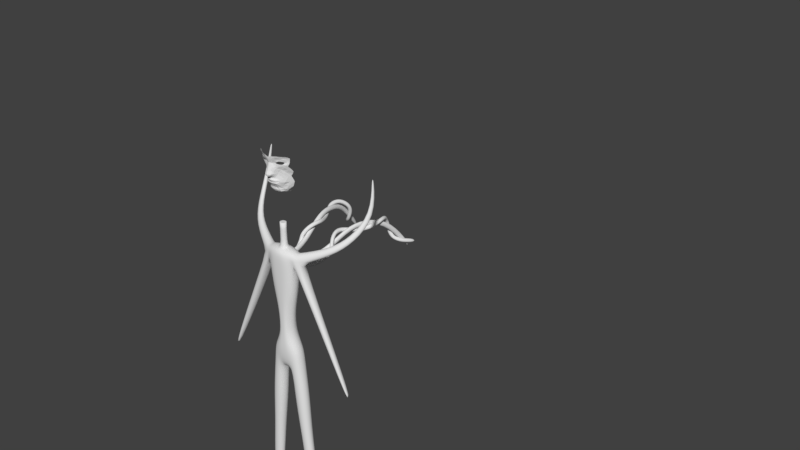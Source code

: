 # Source: Puppet.blend  (saved by Blender 2.79.0; exported with 4.5.12 LTS)
import bpy
from mathutils import Matrix  # noqa: F401  (used for matrix-valued properties, if any)

bpy.ops.wm.read_factory_settings(use_empty=True)
scene = bpy.context.scene
scene.name = 'Scene'

# ---- collections
col_collection_1 = bpy.data.collections.new('Collection 1'); scene.collection.children.link(col_collection_1)

# ---- world
world_world = bpy.data.worlds.new('World'); scene.world = world_world
world_world.color = (0.05088, 0.05088, 0.05088)
world_world.use_sun_shadow = False
world_world.sun_shadow_jitter_overblur = 0.0
world_world.cycles.sampling_method = 'MANUAL'

# ---- meshes
me_plane = bpy.data.meshes.new('Plane')
me_plane.from_pydata([(0.2102, -0.06826, -0.05666), (0.2184, 0.07549, -0.03043), (0.0, -0.1242, -0.02931), (0.0, 0.007558, -0.01844), (0.4746, 0.01507, -0.1325), (0.4774, 0.1159, -0.09244), (0.6708, 0.01649, -0.2491), (0.6995, 0.11, -0.2154), (0.8128, -0.01281, -0.3889), (0.8645, 0.09102, -0.3638), (0.929, -0.05742, -0.5179), (0.9688, 0.05318, -0.4906), (0.07816, -0.3363, -0.1137), (0.0, -0.3383, -0.09366), (0.104, -0.7715, 0.012), (0.0, -0.7717, 0.0418), (0.0, -0.5582, -0.03261), (0.09679, -0.5657, -0.06088), (0.1416, -0.9444, 0.08391), (0.0, -0.9459, 0.1259), (0.08411, -1.052, 0.07245), (0.0, -1.047, 0.1072), (0.07441, -1.085, -0.01368), (0.0, -1.099, 0.03426), (0.3331, -0.7976, -0.2473), (0.2837, -0.9726, -0.2339), (0.2443, -1.101, -0.2349), (0.1573, -1.032, 0.02602), (0.1838, -1.034, -0.07274), (0.1908, -1.071, -0.1274), (0.247, -0.952, -0.1465), (0.223, -0.9433, -0.06706), (0.1916, -0.9409, 0.01743), (0.2553, -0.7784, -0.1506), (0.1973, -0.7758, -0.105), (0.1496, -0.7714, -0.04345), (0.1113, -1.122, -0.1383), (0.0, -1.129, -0.09306), (0.1006, -1.047, 0.01765), (0.09143, -1.064, -0.02681), (0.1432, -1.037, -0.006315), (0.1569, -1.038, -0.05729), (0.1604, -1.057, -0.08553), (0.107, -0.9057, -0.03779), (0.1078, -0.9133, -0.05782), (0.1334, -0.901, -0.04859), (0.1396, -0.9015, -0.07155), (0.1412, -0.9101, -0.08427), (0.4362, -0.8468, -0.3576), (0.3576, -1.007, -0.3224), (0.1912, -1.237, -0.2359), (0.1006, -1.222, -0.1956), (0.0, -1.228, -0.1635), (0.3722, -0.6131, -0.2409), (0.2722, -0.5919, -0.169), (0.5301, -0.6849, -0.3819), (0.2068, -0.5847, -0.1293), (0.1481, -0.5749, -0.092), (0.3439, -0.3223, -0.2286), (0.5223, -0.2038, -0.2504), (0.6427, -0.2006, -0.3114), (0.7315, -0.2252, -0.3847), (0.7606, -0.2751, -0.4469), (0.7657, -0.3076, -0.4483), (0.7258, -0.3545, -0.3969), (0.6388, -0.3828, -0.3373), (0.5463, -0.3821, -0.2881), (0.3503, -0.3508, -0.2367), (0.4417, -0.3653, -0.2509), (0.4436, -0.2508, -0.2262), (0.2467, -0.3326, -0.1998), (0.4965, -0.1673, -0.2392), (0.6379, -0.1645, -0.3038), (0.7472, -0.189, -0.3849), (0.8363, -0.2637, -0.4952), (0.8316, -0.3217, -0.4878), (0.7881, -0.3868, -0.44), (0.6723, -0.425, -0.3661), (0.5366, -0.4459, -0.2843), (0.2916, -0.3688, -0.2183), (0.4136, -0.4099, -0.2474), (0.3611, -0.1956, -0.1848), (0.169, -0.3406, -0.175), (0.4779, -0.1209, -0.2198), (0.6314, -0.114, -0.2897), (0.7709, -0.1447, -0.3838), (0.9131, -0.2386, -0.556), (0.8961, -0.339, -0.5386), (0.8465, -0.4157, -0.4816), (0.7051, -0.48, -0.4014), (0.5326, -0.5189, -0.2991), (0.2364, -0.4325, -0.1889), (0.3839, -0.4904, -0.238), (0.3247, -0.1517, -0.1489), (0.2731, -0.09739, -0.1007), (0.4671, -0.05899, -0.1828), (0.6462, -0.0632, -0.275), (0.7907, -0.08646, -0.3802), (0.9148, -0.1621, -0.5427), (0.1267, -0.3382, -0.1372), (0.9911, -0.27, -0.591), (0.9591, -0.3651, -0.5729), (0.8868, -0.4883, -0.5594), (0.7632, -0.5742, -0.4787), (1.029, -0.08775, -0.5845), (1.044, -0.007331, -0.5678), (1.006, -0.185, -0.5931), (0.6003, -0.9598, -0.4772), (0.472, -1.07, -0.4005), (0.3463, -1.238, -0.3038), (0.7025, -0.8563, -0.5808), (0.7354, -1.174, -0.673), (0.6144, -1.235, -0.5024), (0.4688, -1.309, -0.3794), (0.8413, -1.102, -0.8218), (0.7748, -1.443, -0.7919), (0.6485, -1.435, -0.5428), (0.4756, -1.431, -0.3841), (0.8927, -1.462, -0.9922), (0.6997, -1.697, -0.7523), (0.537, -1.62, -0.5299), (0.4005, -1.533, -0.3485), (0.8017, -1.757, -0.9806), (0.5907, -1.879, -0.6683), (0.426, -1.729, -0.4675), (0.3378, -1.58, -0.2928), (0.5936, -1.972, -0.7757), (0.0, -1.935, -0.3709), (0.0, -1.791, -0.3718), (0.0, -1.619, -0.2692), (0.0, -2.046, -0.4354), (0.159, -2.04, -0.4519), (0.1553, -1.927, -0.382), (0.1135, -1.793, -0.3796), (0.1125, -1.611, -0.2655), (0.1948, -1.339, -0.167), (0.09941, -1.332, -0.1299), (0.0, -1.328, -0.109), (0.2913, -1.349, -0.2146), (0.372, -1.365, -0.2843), (0.4196, -1.434, -0.3452), (0.3604, -1.49, -0.2805), (0.2932, -1.514, -0.2211), (0.0, -1.528, -0.1818), (0.09613, -1.525, -0.184), (0.1821, -1.432, -0.1899), (0.09682, -1.435, -0.1711), (0.0, -1.438, -0.1583), (0.263, -1.43, -0.2211), (0.3213, -1.431, -0.2654), (0.357, -1.439, -0.3117), (0.3247, -1.443, -0.2601), (0.27, -1.439, -0.2255), (0.0, -1.44, -0.1931), (0.08379, -1.439, -0.1958), (0.3662, -2.025, -0.5068), (0.2779, -1.77, -0.3979), (0.3344, -1.906, -0.4428), (0.2463, -1.595, -0.2693), (0.2179, -1.519, -0.203), (0.1876, -1.436, -0.2107), (0.1888, -1.434, -0.3316), (0.143, -1.436, -0.3215), (0.0, -1.437, -0.3146), (0.2323, -1.433, -0.3484), (0.2804, -1.435, -0.3873), (0.2913, -1.438, -0.3933), (0.281, -1.439, -0.3841), (0.236, -1.438, -0.3507), (0.0, -1.438, -0.3333), (0.136, -1.438, -0.3348), (0.1918, -1.436, -0.3427), (0.8334, -0.7414, -0.6357), (0.9298, -0.9606, -0.8534), (0.9543, -0.6369, -0.7016), (1.002, -0.8144, -0.8295), (0.5649, -2.064, -0.8682), (0.0, -2.144, -0.5703), (0.1596, -2.138, -0.5869), (0.3695, -2.114, -0.6863), (0.5349, -2.101, -1.025), (0.0, -2.186, -0.8112), (0.1557, -2.18, -0.8278), (0.3388, -2.161, -0.8982), (0.5289, -2.097, -1.203), (0.0, -2.184, -1.04), (0.1557, -2.178, -1.057), (0.3224, -2.165, -1.096)], [], [(0, 2, 13, 12), (1, 0, 4, 5), (5, 4, 6, 7), (7, 6, 8, 9), (9, 8, 10, 11), (12, 13, 16, 17), (14, 15, 19, 18), (17, 16, 15, 14), (18, 19, 21, 20), (20, 21, 23, 22), (22, 23, 37, 36), (30, 29, 26, 25), (33, 30, 25, 24), (14, 18, 32, 35), (35, 32, 31, 34), (34, 31, 30, 33), (18, 20, 27, 32), (32, 27, 28, 31), (31, 28, 29, 30), (36, 37, 52, 51), (29, 22, 36, 26), (29, 28, 41, 42), (27, 20, 38, 40), (22, 29, 42, 39), (20, 22, 39, 38), (28, 27, 40, 41), (41, 40, 45, 46), (38, 39, 44, 43), (42, 41, 46, 47), (40, 38, 43, 45), (39, 42, 47, 44), (45, 44, 47, 46), (44, 45, 43), (25, 26, 50, 49), (26, 36, 51, 50), (24, 25, 49, 48), (24, 48, 55, 53), (33, 24, 53, 54), (35, 34, 56, 57), (34, 33, 54, 56), (14, 35, 57, 17), (62, 63, 75, 74), (58, 69, 81, 70), (59, 60, 72, 71), (68, 67, 79, 80), (63, 64, 76, 75), (60, 61, 73, 72), (58, 70, 79, 67), (64, 65, 77, 76), (61, 62, 74, 73), (66, 68, 80, 78), (69, 59, 71, 81), (65, 66, 78, 77), (71, 72, 84, 83), (80, 79, 91, 92), (75, 76, 88, 87), (72, 73, 85, 84), (70, 82, 91, 79), (76, 77, 89, 88), (73, 74, 86, 85), (78, 80, 92, 90), (81, 71, 83, 93), (77, 78, 90, 89), (74, 75, 87, 86), (70, 81, 93, 82), (10, 8, 97, 98), (0, 12, 99, 94), (6, 4, 95, 96), (8, 6, 96, 97), (4, 0, 94, 95), (93, 94, 99, 82), (83, 95, 94, 93), (84, 96, 95, 83), (85, 97, 96, 84), (86, 98, 97, 85), (91, 82, 56, 54), (89, 90, 55, 103), (87, 88, 102, 101), (90, 92, 53, 55), (92, 91, 54, 53), (88, 89, 103, 102), (86, 87, 101, 100), (82, 99, 57, 56), (12, 17, 57, 99), (98, 86, 100, 106), (10, 98, 106, 104), (11, 10, 104, 105), (2, 0, 1, 3), (55, 48, 107, 110), (49, 50, 109, 108), (48, 49, 108, 107), (110, 107, 111, 114), (108, 109, 113, 112), (107, 108, 112, 111), (114, 111, 115, 118), (112, 113, 117, 116), (111, 112, 116, 115), (118, 115, 119, 122), (116, 117, 121, 120), (115, 116, 120, 119), (122, 119, 123, 126), (120, 121, 125, 124), (119, 120, 124, 123), (131, 132, 127, 130), (133, 134, 129, 128), (132, 133, 128, 127), (157, 156, 133, 132), (156, 158, 134, 133), (155, 157, 132, 131), (50, 51, 136, 135), (51, 52, 137, 136), (117, 113, 139, 140), (121, 117, 140, 141), (158, 125, 142, 159), (125, 121, 141, 142), (129, 134, 144, 143), (113, 109, 138, 139), (109, 50, 135, 138), (136, 137, 147, 146), (141, 140, 150, 151), (138, 135, 145, 148), (135, 136, 146, 145), (142, 141, 151, 152), (139, 138, 148, 149), (143, 144, 154, 153), (140, 139, 149, 150), (159, 142, 152, 160), (144, 159, 160, 154), (134, 158, 159, 144), (126, 123, 157, 155), (124, 125, 158, 156), (123, 124, 156, 157), (152, 151, 167, 168), (149, 148, 164, 165), (153, 154, 170, 169), (150, 149, 165, 166), (146, 147, 163, 162), (160, 152, 168, 171), (154, 160, 171, 170), (151, 150, 166, 167), (145, 146, 162, 161), (148, 145, 161, 164), (163, 169, 170, 162), (162, 170, 171, 161), (161, 171, 168, 164), (164, 168, 167, 165), (166, 165, 167), (110, 114, 173, 172), (55, 110, 172, 103), (103, 172, 174, 102), (172, 173, 175, 174), (155, 131, 178, 179), (131, 130, 177, 178), (126, 155, 179, 176), (179, 178, 182, 183), (178, 177, 181, 182), (176, 179, 183, 180), (183, 182, 186, 187), (182, 181, 185, 186), (180, 183, 187, 184)])
me_plane.use_remesh_preserve_volume = False
me_plane.use_remesh_preserve_attributes = False
me_plane.use_mirror_vertex_groups = False
me_plane.update()
me_cube_002 = bpy.data.meshes.new('Cube.002')
me_cube_002.from_pydata([(0.5682, -0.3629, -1.475), (0.7358, -0.1537, 1.776), (0.5595, -0.2366, -1.405), (0.7068, -0.04458, 1.733), (1.377, 0.08011, 0.2123), (1.444, 0.07428, 0.215), (1.124, -0.03196, 1.139), (1.252, -0.08489, 1.151), (0.9746, -0.02045, 1.52), (1.086, -0.1331, 1.514), (1.381, 0.08091, 0.09482), (1.449, 0.07507, 0.09746), (1.345, 0.08342, 0.1523), (1.48, 0.07176, 0.1575), (0.7835, -0.192, -1.189), (0.8604, -0.2806, -1.235), (0.4585, -0.1078, 1.862), (0.3796, -0.3941, -1.58), (0.3686, -0.2536, -1.53), (0.5023, -0.1944, 1.893), (1.079, -0.3001, 0.449), (0.8217, -0.2076, 0.4893), (0.9288, -0.4117, 0.7657), (0.7642, -0.209, 1.125), (0.909, -0.3143, 1.528), (0.6509, -0.1627, 1.546), (0.7964, -0.2299, -0.3283), (0.9409, -0.3904, -0.3596), (0.8355, -0.2048, 0.1733), (1.026, -0.3851, 0.2754), (0.7665, -0.3883, -0.8998), (0.6261, -0.2537, -1.013), (0.1675, -0.2535, -1.549), (0.2492, -0.22, 1.937), (0.575, -0.5533, 0.996), (0.4545, -0.4027, 1.562), (0.5789, -0.5195, -0.3396), (0.7159, -0.5115, 0.2864), (0.3882, -0.5225, -1.148), (0.2746, -0.1165, 1.891), (0.1773, -0.3977, -1.594), (0.4357, -0.3835, 0.4908), (0.4082, -0.3334, 1.131), (0.314, -0.2045, 1.565), (0.4405, -0.3791, -0.3353), (0.4477, -0.3835, 0.1793), (0.3458, -0.3626, -1.007), (0.2702, -0.5515, 0.9118), (0.164, -0.5351, 0.5093), (0.5488, -0.5664, 1.19), (0.5562, -0.5416, 0.04), (0.3067, -0.5388, 0.4272), (1.048, -0.3334, 1.162), (1.159, -0.2565, 0.5083), (1.169, -0.2983, 0.01799), (0.6953, -0.5017, -0.2063), (0.2774, -0.4844, -1.358), (1.013, -0.3822, -0.2178), (0.7202, -0.4416, -1.234), (0.8568, -0.3185, -0.4185), (0.7121, -0.2714, -0.8671), (0.5563, -0.4252, -0.4019), (0.398, -0.4366, -1.073), (1.323, -0.121, 0.2151), (1.174, -0.2796, -0.2951), (0.5281, -0.572, -0.2081), (0.4136, -0.5463, 0.1021), (0.9582, -0.4219, 0.3843), (0.5936, -0.5369, 0.3621), (1.09, -0.3723, 0.01917), (0.6335, -0.5639, 0.03544), (0.9765, -0.4407, -0.1646), (0.7384, -0.5203, -0.1559), (0.9834, -0.4391, 0.2104), (0.7534, -0.5324, 0.2185), (1.047, -0.2121, 0.4463), (0.8985, -0.2945, 0.7154), (0.5809, -0.418, 0.9479), (0.2979, -0.4168, 0.8689), (0.2076, -0.4221, 0.5147), (0.3615, -0.4508, 0.465), (0.9002, -0.2914, 0.4058), (0.6001, -0.4444, 0.3893), (1.204, 0.04535, 0.492), (1.33, -0.04816, 0.5019), (1.342, 0.08105, 0.1469), (1.245, 0.004527, -0.291), (1.501, 0.07831, 0.164), (1.386, 0.004416, -0.2969), (1.255, 0.6188, 0.1575), (1.367, 0.6959, 0.1628), (1.282, 0.6363, 0.2176), (1.338, 0.6749, 0.2202), (1.285, 0.6399, 0.1001), (1.341, 0.6784, 0.1027), (1.062, 1.14, 0.1613), (1.137, 1.253, 0.1665), (1.08, 1.166, 0.2213), (1.118, 1.222, 0.224), (1.081, 1.17, 0.1038), (1.119, 1.227, 0.1065), (0.7993, 1.487, 0.166), (0.8332, 1.619, 0.1713), (0.8078, 1.518, 0.2261), (0.8248, 1.583, 0.2287), (0.8078, 1.522, 0.1086), (0.8248, 1.588, 0.1112), (0.3978, 1.694, 0.1705), (0.3993, 1.83, 0.1758), (0.3987, 1.725, 0.2306), (0.3995, 1.793, 0.2332), (0.3976, 1.73, 0.1131), (0.3983, 1.798, 0.1157), (0.8789, -0.5264, 0.02599), (5.551e-17, -0.2629, -1.55), (5.551e-17, -0.1165, 1.903), (5.551e-17, -0.4023, -1.594), (5.551e-17, -0.22, 1.972), (5.551e-17, -0.5717, 0.4704), (5.551e-17, -0.3851, 0.5058), (5.551e-17, -0.5676, 1.221), (5.551e-17, -0.3305, 1.144), (5.551e-17, -0.3967, 1.597), (5.551e-17, -0.1978, 1.591), (5.551e-17, -0.5608, -0.3451), (5.551e-17, -0.3828, -0.3302), (5.551e-17, -0.5728, 0.2125), (5.551e-17, -0.3851, 0.2125), (5.551e-17, -0.5268, -1.15), (5.551e-17, -0.3735, -0.979), (5.551e-17, -0.5693, -0.09937), (5.551e-17, -0.4868, -1.394), (5.551e-17, -0.4154, -0.4065), (5.551e-17, -0.4422, -1.075), (5.551e-17, 1.719, 0.1776), (5.551e-17, 1.855, 0.1829), (5.551e-17, 1.751, 0.2377), (5.551e-17, 1.819, 0.2403), (5.551e-17, 1.755, 0.1202), (5.551e-17, 1.823, 0.1228), (0.39, -0.6541, -0.2137), (5.551e-17, -0.6773, -0.1292), (0.1876, -0.6034, -1.302), (5.551e-17, -0.605, -1.339), (0.4275, -0.6405, -0.3427), (5.551e-17, -0.671, -0.3468), (0.2625, -0.5988, -1.172), (5.551e-17, -0.6016, -1.173)], [], [(25, 16, 3, 8), (8, 3, 1, 9), (18, 2, 0, 17), (39, 115, 117, 33), (35, 33, 117, 122), (11, 10, 93, 94), (28, 21, 83, 85), (83, 6, 7, 84), (21, 23, 6, 83), (49, 35, 122, 120), (6, 8, 9, 7), (23, 25, 8, 6), (31, 26, 86, 14), (14, 86, 88, 15), (36, 124, 132, 61), (26, 28, 85, 86), (5, 13, 90, 92), (65, 66, 126, 130), (40, 56, 131, 116), (2, 14, 15, 0), (18, 31, 14, 2), (32, 46, 31, 18), (0, 15, 58, 17), (88, 87, 63, 64), (44, 45, 28, 26), (15, 88, 64, 58), (46, 44, 26, 31), (42, 43, 25, 23), (7, 9, 24, 52), (41, 42, 23, 21), (84, 7, 52, 53), (45, 41, 21, 28), (87, 84, 53, 63), (9, 1, 19, 24), (3, 16, 19, 1), (32, 18, 17, 40), (43, 39, 16, 25), (123, 115, 39, 43), (114, 32, 40, 116), (127, 119, 41, 45), (119, 121, 42, 41), (121, 123, 43, 42), (129, 125, 44, 46), (125, 127, 45, 44), (114, 129, 46, 32), (17, 58, 56, 40), (37, 50, 70, 74), (30, 27, 59, 60), (52, 24, 35, 49), (24, 19, 33, 35), (16, 39, 33, 19), (48, 47, 120, 118), (47, 34, 49, 120), (51, 48, 118, 126), (68, 51, 126, 66), (22, 20, 53, 52), (20, 67, 63, 53), (34, 22, 52, 49), (55, 57, 71, 72), (36, 65, 140, 144), (27, 30, 58, 64), (36, 27, 64, 65), (30, 38, 56, 58), (27, 36, 61, 59), (128, 38, 62, 133), (38, 30, 60, 62), (133, 62, 61, 132), (59, 61, 62, 60), (54, 57, 64, 63), (57, 55, 65, 64), (55, 50, 66, 65), (37, 29, 67, 68), (50, 37, 68, 66), (29, 54, 63, 67), (72, 113, 70), (74, 70, 113), (50, 55, 72, 70), (57, 54, 69, 71), (54, 29, 73, 69), (29, 37, 74, 73), (20, 22, 76, 75), (48, 51, 80, 79), (68, 67, 81, 82), (67, 20, 75, 81), (51, 68, 82, 80), (34, 47, 78, 77), (47, 48, 79, 78), (22, 34, 77, 76), (79, 80, 82, 78), (78, 82, 81, 77), (75, 76, 77, 81), (5, 4, 83, 84), (12, 10, 86, 85), (11, 13, 87, 88), (10, 11, 88, 86), (4, 12, 85, 83), (13, 5, 84, 87), (93, 89, 95, 99), (94, 93, 99, 100), (10, 12, 89, 93), (12, 4, 91, 89), (13, 11, 94, 90), (4, 5, 92, 91), (97, 98, 104, 103), (96, 100, 106, 102), (89, 91, 97, 95), (90, 94, 100, 96), (91, 92, 98, 97), (92, 90, 96, 98), (101, 103, 109, 107), (105, 101, 107, 111), (98, 96, 102, 104), (100, 99, 105, 106), (99, 95, 101, 105), (95, 97, 103, 101), (110, 108, 135, 137), (109, 110, 137, 136), (102, 106, 112, 108), (103, 104, 110, 109), (104, 102, 108, 110), (106, 105, 111, 112), (112, 111, 138, 139), (111, 107, 134, 138), (107, 109, 136, 134), (108, 112, 139, 135), (71, 69, 113), (72, 71, 113), (69, 73, 113), (73, 74, 113), (131, 56, 142, 143), (145, 144, 140, 141), (146, 147, 143, 142), (65, 130, 141, 140), (124, 36, 144, 145), (56, 38, 146, 142), (38, 128, 147, 146)])
_k = {(65, 130): 0.76078, (56, 131): 0.56471, (36, 124): 0.76078, (38, 128): 0.56471, (27, 30): 1.0, (27, 36): 1.0, (30, 38): 1.0, (36, 65): 0.76078, (38, 56): 0.56471, (54, 57): 1.0, (55, 57): 1.0, (50, 55): 1.0, (29, 37): 1.0, (37, 50): 1.0, (29, 54): 1.0, (78, 79): 0.67059, (77, 78): 0.67059, (80, 82): 0.67059, (75, 81): 0.67059, (76, 77): 0.67059, (81, 82): 0.67059, (144, 145): 0.21961, (146, 147): 0.21961}
me_cube_002.attributes.new('crease_edge', 'FLOAT', 'EDGE').data.foreach_set('value', [_k.get((min(e.vertices), max(e.vertices)), 0.0) for e in me_cube_002.edges])
me_cube_002.use_remesh_preserve_volume = False
me_cube_002.use_remesh_preserve_attributes = False
me_cube_002.use_mirror_vertex_groups = False
me_cube_002.update()
me_cube_001 = bpy.data.meshes.new('Cube.001')
me_cube_001.from_pydata([(0.8549, 0.04509, 0.2815), (0.635, 0.04509, 0.7321), (0.5829, 0.9139, -0.1052), (0.635, 0.8317, 0.7321), (0.7458, 0.1322, -1.647), (0.5845, 0.9623, -0.3125), (0.4517, 0.2019, -2.933), (0.4243, 0.6785, -2.931), (0.3063, 0.2019, -4.468), (0.3362, 0.6827, -4.47), (0.8243, 0.06781, -5.424), (0.7795, 0.8759, -5.424), (0.8546, 0.04184, -6.262), (0.9119, 0.8514, -6.245), (0.1453, 0.5798, 0.876), (0.47, -0.1078, 0.2025), (0.4762, 0.9866, -0.01971), (0.1452, 0.3071, 0.8777), (0.4099, -0.05184, -1.616), (0.4504, 0.916, -0.316), (0.2139, -0.02062, -2.932), (0.2167, 0.9108, -2.933), (0.1873, -0.01178, -4.468), (0.1441, 0.9108, -4.468), (0.403, -0.1078, -5.424), (0.403, 1.0, -5.424), (0.4473, 0.03797, -6.646), (0.438, 0.8682, -6.632), (0.9037, 0.4376, -0.04557), (0.635, 0.4376, 0.8796), (0.542, 0.4376, -2.933), (0.8515, 0.446, -1.636), (0.3967, 0.4376, -4.468), (0.9322, 0.4376, -5.424), (1.046, 0.4424, -6.205), (0.2838, 0.4591, -6.746), (0.2125, 0.439, 0.9291), (1.155, 0.04184, -8.61), (1.125, 0.8514, -8.598), (0.56, 0.03797, -8.697), (0.5581, 0.8682, -8.687), (1.372, 0.4424, -8.627), (0.3464, 0.4591, -8.736), (1.286, 0.1113, -11.03), (1.254, 0.783, -11.02), (0.8655, 0.1081, -11.05), (0.8618, 0.797, -11.04), (1.458, 0.4424, -11.06), (0.6864, 0.4591, -11.07), (1.644, 0.3298, -18.74), (1.607, 0.568, -18.73), (1.575, 0.3287, -18.73), (1.567, 0.5729, -18.73), (1.726, 0.4424, -18.84), (1.468, 0.4591, -18.82), (1.254, 0.4591, -16.1), (1.395, 0.678, -16.07), (1.4, 0.2252, -16.08), (1.647, 0.2273, -16.08), (1.771, 0.4424, -16.12), (1.613, 0.6688, -16.07), (0.8804, 0.4591, -13.18), (1.07, 0.1645, -13.15), (1.531, 0.1672, -13.13), (1.708, 0.4424, -13.16), (1.068, 0.7397, -13.14), (1.5, 0.728, -13.12), (0.9992, 0.7786, 0.6228), (1.145, 0.7875, 0.2938), (1.317, 0.4813, 0.1332), (0.9538, 0.4635, 0.7912), (1.055, 0.1574, 0.6306), (1.201, 0.1663, 0.3016), (2.078, 0.4693, -2.738), (2.131, 0.71, -2.769), (2.253, 0.2341, -2.747), (2.667, 0.4872, -2.783), (2.447, 0.7285, -2.781), (2.593, 0.251, -2.797), (4.343, 0.4756, -7.286), (4.352, 0.6174, -7.192), (4.417, 0.3344, -7.226), (4.536, 0.4859, -7.19), (4.467, 0.6277, -7.162), (4.513, 0.3446, -7.179), (0.0, 1.0, 0.2025), (0.0, 0.6487, 0.8728), (0.0, -0.1078, 0.2025), (0.0, 0.2403, 0.874), (0.0, -0.07942, -1.575), (0.0, 0.9733, -1.575), (0.0, -0.0162, -2.933), (0.0, 0.9108, -2.933), (0.0, -0.0162, -4.468), (0.0, 0.9108, -4.468), (0.0, -0.1078, -5.424), (0.0, 1.0, -5.424), (0.0, -0.01689, -6.646), (0.0, 0.9063, -6.646), (0.0, 0.4405, -6.784), (0.3675, -0.04409, 0.7634), (0.0, -0.08657, 0.7695), (0.0, 0.9788, 0.7695), (0.3675, 0.9299, 0.7634), (0.3558, 0.4376, 0.9253), (0.0, 0.4354, 2.336), (0.0, 0.2403, 2.336), (0.0, 0.6487, 2.336), (0.2125, 0.439, 2.336), (0.1452, 0.3071, 2.336), (0.1453, 0.5798, 2.336), (0.47, 1.0, 0.2025), (0.4027, 0.9495, -1.616), (0.3417, 0.9846, -0.1188), (0.7474, 0.8317, 0.3091), (0.3437, 1.009, -0.3268), (0.709, 0.767, -1.642), (0.7533, 1.966, -0.2877), (0.7531, 1.93, -0.1063), (0.6442, 1.993, -0.3718), (0.6448, 1.925, -0.02291), (0.5132, 1.956, -0.1213), (0.5129, 1.995, -0.3043), (0.8508, 2.925, 0.1532), (0.8875, 3.11, -0.148), (0.9855, 3.041, -0.07441), (0.9659, 2.945, 0.08222), (0.7517, 3.104, -0.09061), (0.7321, 3.004, 0.06645), (1.173, 4.391, 1.057), (1.158, 4.369, 0.7026), (1.268, 4.351, 0.7872), (1.276, 4.362, 0.9717), (1.032, 4.403, 0.7718), (1.04, 4.412, 0.9584), (1.485, 5.785, 0.953), (1.442, 5.653, 0.6258), (1.559, 5.66, 0.7029), (1.581, 5.729, 0.8732), (1.321, 5.708, 0.6904), (1.344, 5.775, 0.8635), (1.793, 7.175, 0.329), (1.715, 6.903, 0.1146), (1.84, 6.943, 0.1636), (1.88, 7.085, 0.2752), (1.602, 6.987, 0.1582), (1.642, 7.128, 0.273), (2.07, 8.541, -1.518), (2.014, 8.359, -1.818), (2.134, 8.378, -1.748), (2.163, 8.473, -1.591), (1.896, 8.424, -1.758), (1.925, 8.518, -1.599), (0.5051, 1.194, -0.3306), (0.371, 1.148, -0.3341), (0.3751, 1.174, -0.1193), (0.6118, 1.101, -0.3198), (0.5091, 1.169, -0.02033), (0.6161, 1.112, -0.1054), (0.5753, 1.195, -0.516), (0.4685, 1.284, -0.4871), (0.7093, 1.236, -0.4935), (0.4958, 1.414, -0.4356), (0.6299, 1.454, -0.4132), (0.7366, 1.365, -0.4421), (0.7754, 1.766, -0.7074), (0.6687, 1.798, -0.6325), (0.9095, 1.775, -0.6679), (0.696, 1.839, -0.5181), (0.83, 1.847, -0.4786), (0.9368, 1.815, -0.5535), (0.9955, 2.559, -0.4855), (0.8888, 2.499, -0.414), (1.13, 2.523, -0.4564), (0.9161, 2.403, -0.3133), (1.05, 2.367, -0.2841), (1.157, 2.427, -0.3557), (1.099, 2.987, -0.1316), (0.9926, 2.896, -0.1102), (1.233, 2.94, -0.1297), (1.02, 2.759, -0.08697), (1.154, 2.712, -0.08513), (1.261, 2.803, -0.1065), (1.109, 3.033, 0.1034), (1.002, 2.958, 0.1587), (1.243, 2.991, 0.1233), (1.03, 2.841, 0.2339), (1.164, 2.799, 0.2538), (1.27, 2.874, 0.1985), (0.9231, 3.208, 0.4078), (0.8163, 3.174, 0.4946), (1.057, 3.183, 0.4468), (0.8436, 3.114, 0.6204), (0.9777, 3.089, 0.6594), (1.084, 3.124, 0.5726), (0.7617, 3.583, 0.5987), (0.655, 3.594, 0.6915), (0.8958, 3.58, 0.6449), (0.6823, 3.602, 0.8305), (0.8163, 3.598, 0.8767), (0.9231, 3.587, 0.7839), (0.7219, 4.035, 0.5732), (0.6151, 4.069, 0.6603), (0.856, 4.043, 0.6188), (0.6424, 4.111, 0.793), (0.7765, 4.119, 0.8387), (0.8833, 4.085, 0.7515), (1.034, 4.648, 0.3773), (0.9276, 4.681, 0.4645), (1.168, 4.656, 0.4229), (0.9549, 4.722, 0.5974), (1.089, 4.73, 0.6431), (1.196, 4.697, 0.5558), (1.45, 5.362, 0.3059), (1.344, 5.365, 0.3992), (1.584, 5.355, 0.3516), (1.371, 5.361, 0.5382), (1.505, 5.354, 0.5839), (1.612, 5.351, 0.4906), (1.831, 5.97, 0.5911), (1.724, 5.966, 0.6843), (1.965, 5.959, 0.636), (1.751, 5.95, 0.8224), (1.885, 5.938, 0.8673), (1.992, 5.943, 0.7741), (1.696, 6.627, 0.6485), (1.589, 6.665, 0.7339), (1.83, 6.637, 0.6937), (1.616, 6.713, 0.8644), (1.75, 6.723, 0.9095), (1.857, 6.686, 0.8242), (1.364, 7.056, 0.2527), (1.258, 7.132, 0.3068), (1.499, 7.088, 0.2863), (1.285, 7.24, 0.3945), (1.419, 7.272, 0.428), (1.526, 7.196, 0.3739), (1.431, 7.185, -0.1644), (1.324, 7.277, -0.1805), (1.565, 7.231, -0.1636), (1.352, 7.415, -0.1957), (1.486, 7.462, -0.1949), (1.593, 7.369, -0.1788), (1.646, 7.166, -0.8329), (1.539, 7.251, -0.7951), (1.78, 7.204, -0.8064), (1.567, 7.375, -0.7308), (1.701, 7.413, -0.7043), (1.808, 7.327, -0.7421), (2.106, 7.663, -1.165), (1.999, 7.691, -1.076), (2.24, 7.668, -1.119), (2.026, 7.726, -0.941), (2.16, 7.732, -0.895), (2.267, 7.703, -0.9839), (2.368, 8.51, -1.39), (2.261, 8.539, -1.301), (2.502, 8.516, -1.344), (2.288, 8.573, -1.166), (2.423, 8.579, -1.12), (2.529, 8.55, -1.209), (2.586, 1.455, 1.159), (2.758, 1.462, 0.9806), (2.86, 1.251, 0.9001), (2.518, 1.239, 1.258), (2.621, 1.028, 1.177), (2.792, 1.034, 0.9985), (3.878, 3.33, 2.959), (4.024, 3.334, 2.879), (4.107, 3.192, 2.848), (3.814, 3.184, 3.009), (3.896, 3.042, 2.978), (4.042, 3.046, 2.898), (3.691, 3.494, 4.913), (3.751, 3.496, 4.881), (3.784, 3.438, 4.868), (3.665, 3.435, 4.933), (3.699, 3.377, 4.921), (3.758, 3.379, 4.888), (3.378, 2.262, 1.826), (3.536, 2.267, 1.697), (3.311, 2.081, 1.899), (3.562, 1.91, 1.715), (3.404, 1.905, 1.844), (3.629, 2.091, 1.641)], [], [(111, 103, 3, 114), (29, 1, 71, 70), (15, 87, 89, 18), (88, 17, 109, 106), (15, 100, 101, 87), (112, 116, 7, 21), (28, 0, 4, 31), (21, 7, 9, 23), (31, 4, 6, 30), (18, 89, 91, 20), (22, 93, 95, 24), (30, 6, 8, 32), (20, 91, 93, 22), (24, 95, 97, 26), (23, 9, 11, 25), (32, 8, 10, 33), (13, 34, 41, 38), (25, 11, 13, 27), (33, 10, 12, 34), (96, 25, 27, 98), (99, 35, 26, 97), (94, 23, 25, 96), (10, 24, 26, 12), (6, 20, 22, 8), (8, 22, 24, 10), (4, 18, 20, 6), (92, 21, 23, 94), (90, 112, 21, 92), (0, 1, 100, 15), (29, 104, 100, 1), (0, 15, 18, 4), (85, 102, 103, 111), (3, 103, 104, 29), (98, 27, 35, 99), (11, 33, 34, 13), (35, 27, 40, 42), (9, 32, 33, 11), (7, 30, 32, 9), (116, 31, 30, 7), (114, 28, 31, 116), (17, 36, 108, 109), (0, 28, 73, 75), (26, 35, 42, 39), (34, 12, 37, 41), (27, 13, 38, 40), (12, 26, 39, 37), (41, 37, 43, 47), (40, 38, 44, 46), (42, 40, 46, 48), (38, 41, 47, 44), (39, 42, 48, 45), (37, 39, 45, 43), (55, 56, 52, 54), (57, 55, 54, 51), (58, 57, 51, 49), (59, 58, 49, 53), (56, 60, 50, 52), (60, 59, 53, 50), (66, 64, 59, 60), (65, 66, 60, 56), (64, 63, 58, 59), (63, 62, 57, 58), (62, 61, 55, 57), (61, 65, 56, 55), (48, 46, 65, 61), (45, 48, 61, 62), (43, 45, 62, 63), (47, 43, 63, 64), (46, 44, 66, 65), (44, 47, 64, 66), (49, 51, 54, 53), (53, 54, 52, 50), (69, 68, 262, 263), (71, 72, 266, 265), (114, 3, 67, 68), (3, 29, 70, 67), (1, 0, 72, 71), (72, 0, 75, 78), (76, 78, 84, 82), (74, 77, 83, 80), (68, 69, 76, 77), (69, 72, 78, 76), (114, 68, 77, 74), (28, 114, 74, 73), (81, 79, 82, 84), (79, 80, 83, 82), (73, 74, 80, 79), (78, 75, 81, 84), (77, 76, 82, 83), (75, 73, 79, 81), (17, 88, 101, 100), (86, 14, 103, 102), (36, 17, 100, 104), (14, 36, 104, 103), (108, 105, 106, 109), (110, 107, 105, 108), (36, 14, 110, 108), (14, 86, 107, 110), (16, 113, 85, 111), (115, 19, 112, 90), (5, 2, 114, 116), (113, 115, 90, 85), (2, 16, 111, 114), (19, 5, 116, 112), (153, 154, 122, 119), (156, 153, 119, 117), (154, 155, 121, 122), (155, 157, 120, 121), (117, 119, 124, 125), (118, 117, 125, 126), (158, 156, 117, 118), (157, 158, 118, 120), (124, 127, 133, 130), (127, 128, 134, 133), (122, 121, 128, 127), (119, 122, 127, 124), (120, 118, 126, 123), (121, 120, 123, 128), (132, 131, 137, 138), (134, 129, 135, 140), (123, 126, 132, 129), (128, 123, 129, 134), (126, 125, 131, 132), (125, 124, 130, 131), (135, 138, 144, 141), (136, 139, 145, 142), (131, 130, 136, 137), (133, 134, 140, 139), (130, 133, 139, 136), (129, 132, 138, 135), (143, 142, 148, 149), (144, 143, 149, 150), (140, 135, 141, 146), (138, 137, 143, 144), (137, 136, 142, 143), (139, 140, 146, 145), (149, 148, 147, 150), (151, 152, 147, 148), (145, 146, 152, 151), (142, 145, 151, 148), (141, 144, 150, 147), (146, 141, 147, 152), (16, 2, 158, 157), (2, 5, 156, 158), (113, 16, 157, 155), (115, 113, 155, 154), (154, 153, 163, 162), (19, 115, 160, 159), (161, 159, 165, 167), (163, 164, 170, 169), (115, 154, 162, 160), (156, 5, 161, 164), (153, 156, 164, 163), (5, 19, 159, 161), (167, 173, 176, 170), (170, 176, 175, 169), (162, 163, 169, 168), (164, 161, 167, 170), (160, 162, 168, 166), (159, 160, 166, 165), (168, 174, 172, 166), (167, 165, 171, 173), (168, 169, 175, 174), (171, 172, 178, 177), (172, 174, 180, 178), (180, 181, 187, 186), (179, 177, 183, 185), (175, 176, 182, 181), (173, 171, 177, 179), (174, 175, 181, 180), (176, 173, 179, 182), (187, 188, 194, 193), (183, 184, 190, 189), (182, 179, 185, 188), (178, 180, 186, 184), (177, 178, 184, 183), (181, 182, 188, 187), (194, 191, 197, 200), (192, 193, 199, 198), (185, 183, 189, 191), (186, 187, 193, 192), (188, 185, 191, 194), (184, 186, 192, 190), (197, 195, 201, 203), (199, 200, 206, 205), (190, 192, 198, 196), (189, 190, 196, 195), (193, 194, 200, 199), (191, 189, 195, 197), (206, 203, 209, 212), (204, 205, 211, 210), (198, 199, 205, 204), (200, 197, 203, 206), (196, 198, 204, 202), (195, 196, 202, 201), (209, 207, 213, 215), (211, 212, 218, 217), (202, 204, 210, 208), (201, 202, 208, 207), (205, 206, 212, 211), (203, 201, 207, 209), (217, 218, 224, 223), (210, 211, 217, 216), (212, 209, 215, 218), (208, 210, 216, 214), (207, 208, 214, 213), (216, 222, 220, 214), (217, 223, 222, 216), (215, 221, 224, 218), (215, 213, 219, 221), (220, 222, 228, 226), (224, 221, 227, 230), (228, 229, 235, 234), (227, 225, 231, 233), (219, 220, 226, 225), (223, 224, 230, 229), (221, 219, 225, 227), (222, 223, 229, 228), (231, 232, 238, 237), (232, 234, 240, 238), (230, 227, 233, 236), (226, 228, 234, 232), (225, 226, 232, 231), (229, 230, 236, 235), (240, 241, 247, 246), (239, 237, 243, 245), (235, 236, 242, 241), (233, 231, 237, 239), (234, 235, 241, 240), (236, 233, 239, 242), (247, 248, 254, 253), (243, 244, 250, 249), (242, 239, 245, 248), (238, 240, 246, 244), (237, 238, 244, 243), (241, 242, 248, 247), (254, 251, 257, 260), (252, 253, 259, 258), (245, 243, 249, 251), (246, 247, 253, 252), (248, 245, 251, 254), (244, 246, 252, 250), (257, 255, 259, 260), (255, 256, 258, 259), (250, 252, 258, 256), (249, 250, 256, 255), (253, 254, 260, 259), (251, 249, 255, 257), (214, 220, 219, 213), (166, 172, 171, 165), (279, 281, 270, 267), (280, 279, 267, 268), (72, 69, 263, 266), (70, 71, 265, 264), (68, 67, 261, 262), (67, 70, 264, 261), (270, 271, 277, 276), (272, 269, 275, 278), (283, 282, 272, 271), (284, 280, 268, 269), (282, 284, 269, 272), (281, 283, 271, 270), (275, 276, 277, 278), (274, 273, 276, 275), (268, 267, 273, 274), (267, 270, 276, 273), (271, 272, 278, 277), (269, 268, 274, 275), (264, 265, 283, 281), (266, 263, 284, 282), (263, 262, 280, 284), (265, 266, 282, 283), (262, 261, 279, 280), (261, 264, 281, 279)])
me_cube_001.polygons.foreach_set('use_smooth', [True] * 274)
_k = {(28, 114): 0.44706, (0, 28): 0.44706, (67, 68): 0.70588, (68, 69): 0.70588, (70, 71): 0.70588, (71, 72): 0.70588, (69, 72): 0.70588, (67, 70): 0.70588, (0, 72): 0.44706, (68, 114): 0.44706, (17, 88): 0.3098, (14, 86): 0.3098, (17, 36): 0.3098, (14, 36): 0.3098, (106, 109): 1.0, (107, 110): 1.0, (108, 109): 1.0, (108, 110): 1.0}
me_cube_001.attributes.new('crease_edge', 'FLOAT', 'EDGE').data.foreach_set('value', [_k.get((min(e.vertices), max(e.vertices)), 0.0) for e in me_cube_001.edges])
me_cube_001.use_remesh_preserve_volume = False
me_cube_001.use_remesh_preserve_attributes = False
me_cube_001.use_mirror_vertex_groups = False
me_cube_001.update()

# ---- objects
ob_plane = bpy.data.objects.new('Plane', me_plane)
ob_cube_001 = bpy.data.objects.new('Cube.001', me_cube_002)
ob_cube = bpy.data.objects.new('Cube', me_cube_001)

# ---- transforms, parenting, visibility, modifiers, constraints
ob_plane.location = (0.0, -0.4142, 12.65)
ob_plane.rotation_euler = (1.571, 0.0, 0.0)
ob_plane.lineart.crease_threshold = 0.0
_m = ob_plane.modifiers.new('Mirror', 'MIRROR')
_m.use_clip = True
_m = ob_plane.modifiers.new('Subsurf', 'SUBSURF')
_m.show_render = False
_m.uv_smooth = 'PRESERVE_CORNERS'
_m.quality = 2
_m.levels = 2
_m.show_only_control_edges = False
ob_cube_001.location = (2.679e-10, 18.71, 19.59)
ob_cube_001.scale = (1.112, 1.112, 1.112)
ob_cube_001.lineart.crease_threshold = 0.0
_m = ob_cube_001.modifiers.new('Mirror', 'MIRROR')
_m.use_clip = True
_m = ob_cube_001.modifiers.new('Subsurf', 'SUBSURF')
_m.uv_smooth = 'PRESERVE_CORNERS'
_m.quality = 2
_m.levels = 2
_m.show_only_control_edges = False
ob_cube.location = (0.0, 0.0, 6.281)
ob_cube.lineart.crease_threshold = 0.0
_m = ob_cube.modifiers.new('Mirror', 'MIRROR')
_m.use_clip = True
_m = ob_cube.modifiers.new('Subsurf', 'SUBSURF')
_m.uv_smooth = 'PRESERVE_CORNERS'
_m.quality = 2
_m.levels = 2
_m.show_only_control_edges = False

# ---- collection membership
col_collection_1.objects.link(ob_plane)
col_collection_1.objects.link(ob_cube_001)
col_collection_1.objects.link(ob_cube)

# ---- scene / render settings (as saved in the file)
scene.frame_start = 0; scene.frame_end = 250; scene.frame_set(0)
scene.render.engine = 'BLENDER_EEVEE_NEXT'
scene.render.resolution_percentage = 50
scene.render.dither_intensity = 0.0
scene.cycles.use_denoising = False
scene.cycles.samples = 128
scene.cycles.sampling_pattern = 'TABULATED_SOBOL'
scene.cycles.use_adaptive_sampling = False
scene.cycles.use_light_tree = False
scene.cycles.blur_glossy = 0.0
scene.cycles.sample_clamp_indirect = 0.0
scene.view_settings.view_transform = 'Standard'
bpy.context.view_layer.update()

# ---- added for rendering (the .blend has no active camera and no usable light): camera, sun
cam_auto = bpy.data.cameras.new('AutoCamera')
cam_auto.lens = 50.0
cam_auto.sensor_width = 36.0
cam_auto.clip_end = 1000.0
ob_auto_camera = bpy.data.objects.new('AutoCamera', cam_auto)
scene.collection.objects.link(ob_auto_camera)
ob_auto_camera.location = (38.3282, -35.8793, 35.274)
ob_auto_camera.rotation_euler = (1.09748, -7.21219e-08, 0.694738)
scene.camera = ob_auto_camera
light_auto_sun = bpy.data.lights.new('AutoSun', 'SUN')
light_auto_sun.energy = 3.0
light_auto_sun.angle = 0.0523599
ob_auto_sun = bpy.data.objects.new('AutoSun', light_auto_sun)
scene.collection.objects.link(ob_auto_sun)
ob_auto_sun.rotation_euler = (0.872665, 0.174533, 0.523599)
bpy.context.view_layer.update()
